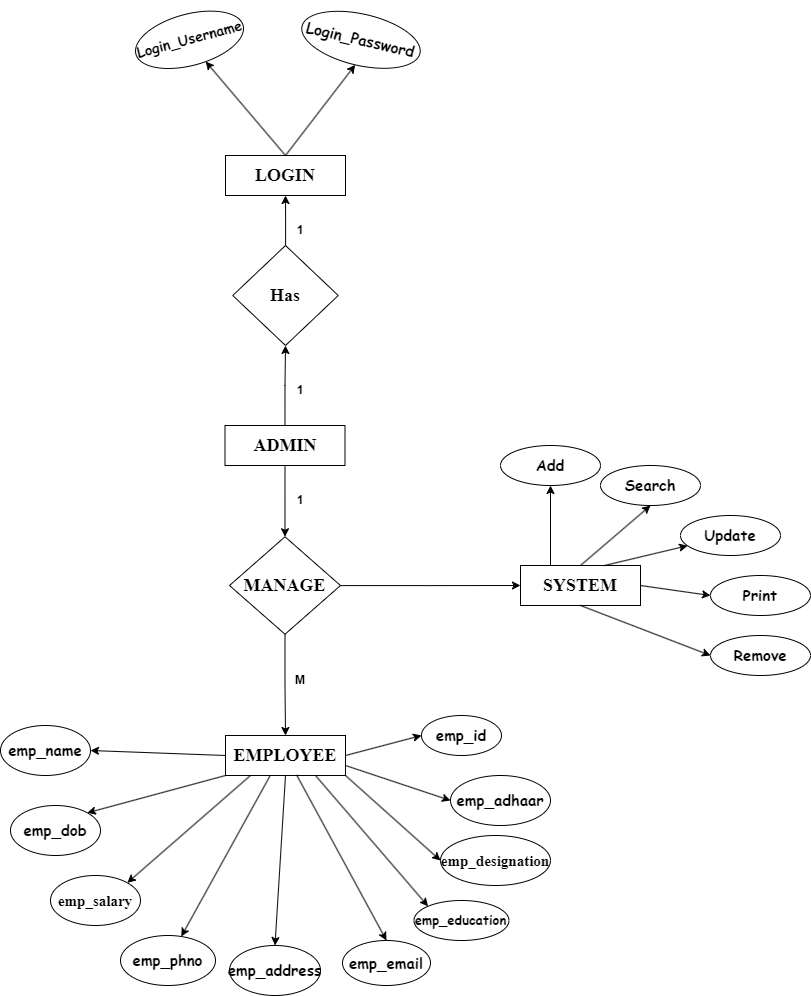

The diagram above was exported from draw.io. Its source (the exported page's mxGraphModel, read from the mxfile embedded in the PNG):
<mxGraphModel dx="1434" dy="1882" grid="1" gridSize="10" guides="1" tooltips="1" connect="1" arrows="1" fold="1" page="1" pageScale="1" pageWidth="850" pageHeight="1100" math="0" shadow="0" extFonts="Permanent Marker^https://fonts.googleapis.com/css?family=Permanent+Marker">
  <root>
    <mxCell id="0" />
    <mxCell id="1" parent="0" />
    <mxCell id="8xNLFjKj0N6AfwRRy0hE-3" style="edgeStyle=orthogonalEdgeStyle;rounded=0;orthogonalLoop=1;jettySize=auto;html=1;entryX=0.5;entryY=1;entryDx=0;entryDy=0;" parent="1" source="8xNLFjKj0N6AfwRRy0hE-1" target="8xNLFjKj0N6AfwRRy0hE-2" edge="1">
      <mxGeometry relative="1" as="geometry" />
    </mxCell>
    <mxCell id="8xNLFjKj0N6AfwRRy0hE-41" style="edgeStyle=orthogonalEdgeStyle;rounded=0;orthogonalLoop=1;jettySize=auto;html=1;" parent="1" source="8xNLFjKj0N6AfwRRy0hE-1" target="8xNLFjKj0N6AfwRRy0hE-12" edge="1">
      <mxGeometry relative="1" as="geometry" />
    </mxCell>
    <mxCell id="8xNLFjKj0N6AfwRRy0hE-1" value="&lt;b&gt;&lt;font face=&quot;Times New Roman&quot; style=&quot;font-size: 18px;&quot;&gt;ADMIN&lt;/font&gt;&lt;/b&gt;" style="rounded=0;whiteSpace=wrap;html=1;" parent="1" vertex="1">
      <mxGeometry x="374.5" y="340" width="120" height="40" as="geometry" />
    </mxCell>
    <mxCell id="8xNLFjKj0N6AfwRRy0hE-5" style="edgeStyle=orthogonalEdgeStyle;rounded=0;orthogonalLoop=1;jettySize=auto;html=1;entryX=0.5;entryY=1;entryDx=0;entryDy=0;" parent="1" source="8xNLFjKj0N6AfwRRy0hE-2" target="8xNLFjKj0N6AfwRRy0hE-4" edge="1">
      <mxGeometry relative="1" as="geometry" />
    </mxCell>
    <mxCell id="8xNLFjKj0N6AfwRRy0hE-2" value="&lt;b&gt;&lt;font face=&quot;Times New Roman&quot; style=&quot;font-size: 18px;&quot;&gt;Has&lt;/font&gt;&lt;/b&gt;" style="rhombus;whiteSpace=wrap;html=1;" parent="1" vertex="1">
      <mxGeometry x="382.25" y="160" width="105.5" height="100" as="geometry" />
    </mxCell>
    <mxCell id="8xNLFjKj0N6AfwRRy0hE-4" value="&lt;font face=&quot;Times New Roman&quot; size=&quot;1&quot;&gt;&lt;b style=&quot;font-size: 18px;&quot;&gt;LOGIN&lt;/b&gt;&lt;/font&gt;" style="rounded=0;whiteSpace=wrap;html=1;" parent="1" vertex="1">
      <mxGeometry x="375" y="70" width="120" height="40" as="geometry" />
    </mxCell>
    <mxCell id="8xNLFjKj0N6AfwRRy0hE-6" value="&lt;font style=&quot;font-size: 14px;&quot; face=&quot;Comic Sans MS&quot;&gt;&lt;b&gt;Login_Username&lt;/b&gt;&lt;/font&gt;" style="ellipse;whiteSpace=wrap;html=1;rotation=-15;" parent="1" vertex="1">
      <mxGeometry x="283.55" y="-71.39" width="110.95" height="51.39" as="geometry" />
    </mxCell>
    <mxCell id="8xNLFjKj0N6AfwRRy0hE-8" value="" style="endArrow=classic;html=1;rounded=0;exitX=0.5;exitY=0;exitDx=0;exitDy=0;entryX=0.59;entryY=0.989;entryDx=0;entryDy=0;entryPerimeter=0;" parent="1" source="8xNLFjKj0N6AfwRRy0hE-4" target="8xNLFjKj0N6AfwRRy0hE-6" edge="1">
      <mxGeometry width="50" height="50" relative="1" as="geometry">
        <mxPoint x="400" y="160" as="sourcePoint" />
        <mxPoint x="450" y="110" as="targetPoint" />
      </mxGeometry>
    </mxCell>
    <mxCell id="8xNLFjKj0N6AfwRRy0hE-9" value="&lt;font style=&quot;font-size: 15px;&quot; face=&quot;Comic Sans MS&quot;&gt;&lt;b&gt;Login_Password&lt;/b&gt;&lt;/font&gt;" style="ellipse;whiteSpace=wrap;html=1;rotation=13;" parent="1" vertex="1">
      <mxGeometry x="450.03000000000003" y="-71.39" width="120.95" height="51.39" as="geometry" />
    </mxCell>
    <mxCell id="8xNLFjKj0N6AfwRRy0hE-10" value="" style="endArrow=classic;html=1;rounded=0;entryX=0.5;entryY=1;entryDx=0;entryDy=0;exitX=0.5;exitY=0;exitDx=0;exitDy=0;" parent="1" source="8xNLFjKj0N6AfwRRy0hE-4" target="8xNLFjKj0N6AfwRRy0hE-9" edge="1">
      <mxGeometry width="50" height="50" relative="1" as="geometry">
        <mxPoint x="450" y="120" as="sourcePoint" />
        <mxPoint x="450" y="110" as="targetPoint" />
      </mxGeometry>
    </mxCell>
    <mxCell id="8xNLFjKj0N6AfwRRy0hE-17" style="edgeStyle=orthogonalEdgeStyle;rounded=0;orthogonalLoop=1;jettySize=auto;html=1;" parent="1" source="8xNLFjKj0N6AfwRRy0hE-12" target="8xNLFjKj0N6AfwRRy0hE-14" edge="1">
      <mxGeometry relative="1" as="geometry" />
    </mxCell>
    <mxCell id="3NjMS-Z6baAmbH8hVeA0-2" style="edgeStyle=orthogonalEdgeStyle;rounded=0;orthogonalLoop=1;jettySize=auto;html=1;entryX=0;entryY=0.5;entryDx=0;entryDy=0;" parent="1" source="8xNLFjKj0N6AfwRRy0hE-12" target="3NjMS-Z6baAmbH8hVeA0-1" edge="1">
      <mxGeometry relative="1" as="geometry" />
    </mxCell>
    <mxCell id="8xNLFjKj0N6AfwRRy0hE-12" value="&lt;font face=&quot;Times New Roman&quot; size=&quot;1&quot;&gt;&lt;b style=&quot;font-size: 18px;&quot;&gt;MANAGE&lt;/b&gt;&lt;/font&gt;" style="rhombus;whiteSpace=wrap;html=1;" parent="1" vertex="1">
      <mxGeometry x="379" y="451.25" width="111" height="97.5" as="geometry" />
    </mxCell>
    <mxCell id="8xNLFjKj0N6AfwRRy0hE-14" value="&lt;b style=&quot;&quot;&gt;&lt;font style=&quot;font-size: 18px;&quot; face=&quot;Times New Roman&quot;&gt;EMPLOYEE&lt;/font&gt;&lt;/b&gt;" style="rounded=0;whiteSpace=wrap;html=1;" parent="1" vertex="1">
      <mxGeometry x="375" y="650" width="120" height="40" as="geometry" />
    </mxCell>
    <mxCell id="8xNLFjKj0N6AfwRRy0hE-21" value="&lt;font face=&quot;Comic Sans MS&quot; style=&quot;font-size: 15px;&quot;&gt;&lt;b&gt;emp_phno&lt;/b&gt;&lt;/font&gt;" style="ellipse;whiteSpace=wrap;html=1;" parent="1" vertex="1">
      <mxGeometry x="270" y="850" width="95" height="50" as="geometry" />
    </mxCell>
    <mxCell id="8xNLFjKj0N6AfwRRy0hE-22" value="&lt;font face=&quot;Comic Sans MS&quot; style=&quot;font-size: 15px;&quot;&gt;&lt;b&gt;emp_address&lt;/b&gt;&lt;/font&gt;" style="ellipse;whiteSpace=wrap;html=1;" parent="1" vertex="1">
      <mxGeometry x="379" y="860" width="91" height="50" as="geometry" />
    </mxCell>
    <mxCell id="8xNLFjKj0N6AfwRRy0hE-23" value="&lt;font face=&quot;Comic Sans MS&quot; style=&quot;font-size: 15px;&quot;&gt;&lt;b&gt;emp_name&lt;/b&gt;&lt;/font&gt;" style="ellipse;whiteSpace=wrap;html=1;" parent="1" vertex="1">
      <mxGeometry x="150" y="640" width="90" height="50" as="geometry" />
    </mxCell>
    <mxCell id="8xNLFjKj0N6AfwRRy0hE-24" value="&lt;font face=&quot;Comic Sans MS&quot; style=&quot;font-size: 15px;&quot;&gt;&lt;b&gt;emp_adhaar&lt;/b&gt;&lt;/font&gt;" style="ellipse;whiteSpace=wrap;html=1;" parent="1" vertex="1">
      <mxGeometry x="600" y="690" width="100" height="50" as="geometry" />
    </mxCell>
    <mxCell id="8xNLFjKj0N6AfwRRy0hE-25" value="&lt;font face=&quot;Comic Sans MS&quot; style=&quot;font-size: 15px;&quot;&gt;&lt;b&gt;emp_dob&lt;/b&gt;&lt;/font&gt;" style="ellipse;whiteSpace=wrap;html=1;" parent="1" vertex="1">
      <mxGeometry x="160" y="720" width="90" height="50" as="geometry" />
    </mxCell>
    <mxCell id="8xNLFjKj0N6AfwRRy0hE-26" value="&lt;font face=&quot;Comic Sans MS&quot; style=&quot;font-size: 15px;&quot;&gt;&lt;b&gt;emp_id&lt;/b&gt;&lt;/font&gt;" style="ellipse;whiteSpace=wrap;html=1;" parent="1" vertex="1">
      <mxGeometry x="570.98" y="630" width="80" height="40" as="geometry" />
    </mxCell>
    <mxCell id="8xNLFjKj0N6AfwRRy0hE-27" value="&lt;font face=&quot;Times New Roman&quot; style=&quot;font-size: 15px;&quot;&gt;&lt;b&gt;emp_designation&lt;/b&gt;&lt;/font&gt;" style="ellipse;whiteSpace=wrap;html=1;" parent="1" vertex="1">
      <mxGeometry x="590" y="750" width="110" height="50" as="geometry" />
    </mxCell>
    <mxCell id="8xNLFjKj0N6AfwRRy0hE-28" value="&lt;font face=&quot;Comic Sans MS&quot; style=&quot;font-size: 13px;&quot;&gt;&lt;b&gt;emp_education&lt;/b&gt;&lt;/font&gt;" style="ellipse;whiteSpace=wrap;html=1;" parent="1" vertex="1">
      <mxGeometry x="563.48" y="815" width="95" height="40" as="geometry" />
    </mxCell>
    <mxCell id="8xNLFjKj0N6AfwRRy0hE-29" value="&lt;font face=&quot;Comic Sans MS&quot; style=&quot;font-size: 15px;&quot;&gt;&lt;b&gt;emp_email&lt;/b&gt;&lt;/font&gt;" style="ellipse;whiteSpace=wrap;html=1;" parent="1" vertex="1">
      <mxGeometry x="491.98" y="855" width="88.02" height="45" as="geometry" />
    </mxCell>
    <mxCell id="8xNLFjKj0N6AfwRRy0hE-30" value="&lt;font face=&quot;Times New Roman&quot; style=&quot;font-size: 15px;&quot;&gt;&lt;b&gt;emp_salary&lt;/b&gt;&lt;/font&gt;" style="ellipse;whiteSpace=wrap;html=1;" parent="1" vertex="1">
      <mxGeometry x="200" y="790" width="90" height="50" as="geometry" />
    </mxCell>
    <mxCell id="8xNLFjKj0N6AfwRRy0hE-31" value="" style="endArrow=classic;html=1;rounded=0;entryX=1;entryY=0.5;entryDx=0;entryDy=0;exitX=0;exitY=0.5;exitDx=0;exitDy=0;" parent="1" source="8xNLFjKj0N6AfwRRy0hE-14" target="8xNLFjKj0N6AfwRRy0hE-23" edge="1">
      <mxGeometry width="50" height="50" relative="1" as="geometry">
        <mxPoint x="360" y="710" as="sourcePoint" />
        <mxPoint x="391" y="700" as="targetPoint" />
      </mxGeometry>
    </mxCell>
    <mxCell id="8xNLFjKj0N6AfwRRy0hE-32" value="" style="endArrow=classic;html=1;rounded=0;exitX=0;exitY=1;exitDx=0;exitDy=0;entryX=1;entryY=0;entryDx=0;entryDy=0;" parent="1" source="8xNLFjKj0N6AfwRRy0hE-14" target="8xNLFjKj0N6AfwRRy0hE-25" edge="1">
      <mxGeometry width="50" height="50" relative="1" as="geometry">
        <mxPoint x="410" y="790" as="sourcePoint" />
        <mxPoint x="460" y="740" as="targetPoint" />
      </mxGeometry>
    </mxCell>
    <mxCell id="8xNLFjKj0N6AfwRRy0hE-33" value="" style="endArrow=classic;html=1;rounded=0;exitX=0.208;exitY=1;exitDx=0;exitDy=0;exitPerimeter=0;entryX=1;entryY=0;entryDx=0;entryDy=0;" parent="1" source="8xNLFjKj0N6AfwRRy0hE-14" target="8xNLFjKj0N6AfwRRy0hE-30" edge="1">
      <mxGeometry width="50" height="50" relative="1" as="geometry">
        <mxPoint x="420" y="800" as="sourcePoint" />
        <mxPoint x="470" y="750" as="targetPoint" />
      </mxGeometry>
    </mxCell>
    <mxCell id="8xNLFjKj0N6AfwRRy0hE-34" value="" style="endArrow=classic;html=1;rounded=0;exitX=0.371;exitY=1.008;exitDx=0;exitDy=0;exitPerimeter=0;" parent="1" source="8xNLFjKj0N6AfwRRy0hE-14" target="8xNLFjKj0N6AfwRRy0hE-21" edge="1">
      <mxGeometry width="50" height="50" relative="1" as="geometry">
        <mxPoint x="430" y="810" as="sourcePoint" />
        <mxPoint x="480" y="760" as="targetPoint" />
      </mxGeometry>
    </mxCell>
    <mxCell id="8xNLFjKj0N6AfwRRy0hE-35" value="" style="endArrow=classic;html=1;rounded=0;entryX=0;entryY=0.5;entryDx=0;entryDy=0;exitX=1;exitY=0.5;exitDx=0;exitDy=0;" parent="1" source="8xNLFjKj0N6AfwRRy0hE-14" target="8xNLFjKj0N6AfwRRy0hE-26" edge="1">
      <mxGeometry width="50" height="50" relative="1" as="geometry">
        <mxPoint x="440" y="820" as="sourcePoint" />
        <mxPoint x="490" y="770" as="targetPoint" />
      </mxGeometry>
    </mxCell>
    <mxCell id="8xNLFjKj0N6AfwRRy0hE-36" value="" style="endArrow=classic;html=1;rounded=0;entryX=0;entryY=0.5;entryDx=0;entryDy=0;exitX=1;exitY=0.75;exitDx=0;exitDy=0;" parent="1" source="8xNLFjKj0N6AfwRRy0hE-14" target="8xNLFjKj0N6AfwRRy0hE-24" edge="1">
      <mxGeometry width="50" height="50" relative="1" as="geometry">
        <mxPoint x="450" y="830" as="sourcePoint" />
        <mxPoint x="500" y="780" as="targetPoint" />
      </mxGeometry>
    </mxCell>
    <mxCell id="8xNLFjKj0N6AfwRRy0hE-37" value="" style="endArrow=classic;html=1;rounded=0;entryX=0;entryY=0.5;entryDx=0;entryDy=0;exitX=1;exitY=1;exitDx=0;exitDy=0;" parent="1" source="8xNLFjKj0N6AfwRRy0hE-14" target="8xNLFjKj0N6AfwRRy0hE-27" edge="1">
      <mxGeometry width="50" height="50" relative="1" as="geometry">
        <mxPoint x="460" y="840" as="sourcePoint" />
        <mxPoint x="510" y="790" as="targetPoint" />
      </mxGeometry>
    </mxCell>
    <mxCell id="8xNLFjKj0N6AfwRRy0hE-38" value="" style="endArrow=classic;html=1;rounded=0;exitX=0.5;exitY=1;exitDx=0;exitDy=0;entryX=0.5;entryY=0;entryDx=0;entryDy=0;" parent="1" source="8xNLFjKj0N6AfwRRy0hE-14" target="8xNLFjKj0N6AfwRRy0hE-22" edge="1">
      <mxGeometry width="50" height="50" relative="1" as="geometry">
        <mxPoint x="470" y="850" as="sourcePoint" />
        <mxPoint x="520" y="800" as="targetPoint" />
      </mxGeometry>
    </mxCell>
    <mxCell id="8xNLFjKj0N6AfwRRy0hE-39" value="" style="endArrow=classic;html=1;rounded=0;exitX=0.75;exitY=1;exitDx=0;exitDy=0;entryX=0;entryY=0;entryDx=0;entryDy=0;" parent="1" source="8xNLFjKj0N6AfwRRy0hE-14" target="8xNLFjKj0N6AfwRRy0hE-28" edge="1">
      <mxGeometry width="50" height="50" relative="1" as="geometry">
        <mxPoint x="480" y="860" as="sourcePoint" />
        <mxPoint x="530" y="810" as="targetPoint" />
      </mxGeometry>
    </mxCell>
    <mxCell id="8xNLFjKj0N6AfwRRy0hE-40" value="" style="endArrow=classic;html=1;rounded=0;exitX=0.593;exitY=0.988;exitDx=0;exitDy=0;exitPerimeter=0;entryX=0.5;entryY=0;entryDx=0;entryDy=0;" parent="1" source="8xNLFjKj0N6AfwRRy0hE-14" target="8xNLFjKj0N6AfwRRy0hE-29" edge="1">
      <mxGeometry width="50" height="50" relative="1" as="geometry">
        <mxPoint x="490" y="870" as="sourcePoint" />
        <mxPoint x="540" y="820" as="targetPoint" />
      </mxGeometry>
    </mxCell>
    <mxCell id="twgOf43haujVbf80pyNU-7" style="edgeStyle=orthogonalEdgeStyle;rounded=0;orthogonalLoop=1;jettySize=auto;html=1;exitX=0.25;exitY=0;exitDx=0;exitDy=0;entryX=0.5;entryY=1;entryDx=0;entryDy=0;" parent="1" source="3NjMS-Z6baAmbH8hVeA0-1" target="twgOf43haujVbf80pyNU-8" edge="1">
      <mxGeometry relative="1" as="geometry">
        <mxPoint x="700" y="420" as="targetPoint" />
      </mxGeometry>
    </mxCell>
    <mxCell id="3NjMS-Z6baAmbH8hVeA0-1" value="&lt;b style=&quot;&quot;&gt;&lt;font style=&quot;font-size: 18px;&quot; face=&quot;Times New Roman&quot;&gt;SYSTEM&lt;/font&gt;&lt;/b&gt;" style="rounded=0;whiteSpace=wrap;html=1;" parent="1" vertex="1">
      <mxGeometry x="670" y="480" width="120" height="40" as="geometry" />
    </mxCell>
    <mxCell id="3NjMS-Z6baAmbH8hVeA0-4" value="&lt;font style=&quot;font-size: 15px;&quot; face=&quot;Comic Sans MS&quot;&gt;&lt;b&gt;Search&lt;/b&gt;&lt;/font&gt;" style="ellipse;whiteSpace=wrap;html=1;" parent="1" vertex="1">
      <mxGeometry x="750" y="380" width="100" height="40" as="geometry" />
    </mxCell>
    <mxCell id="3NjMS-Z6baAmbH8hVeA0-6" value="" style="endArrow=classic;html=1;rounded=0;entryX=0.5;entryY=1;entryDx=0;entryDy=0;exitX=0.5;exitY=0;exitDx=0;exitDy=0;" parent="1" source="3NjMS-Z6baAmbH8hVeA0-1" target="3NjMS-Z6baAmbH8hVeA0-4" edge="1">
      <mxGeometry width="50" height="50" relative="1" as="geometry">
        <mxPoint x="620" y="550" as="sourcePoint" />
        <mxPoint x="670" y="500" as="targetPoint" />
      </mxGeometry>
    </mxCell>
    <mxCell id="3NjMS-Z6baAmbH8hVeA0-7" value="&lt;font face=&quot;Comic Sans MS&quot;&gt;&lt;span style=&quot;font-size: 15px;&quot;&gt;&lt;b&gt;Update&lt;/b&gt;&lt;/span&gt;&lt;/font&gt;" style="ellipse;whiteSpace=wrap;html=1;" parent="1" vertex="1">
      <mxGeometry x="830" y="430" width="100" height="40" as="geometry" />
    </mxCell>
    <mxCell id="3NjMS-Z6baAmbH8hVeA0-8" value="" style="endArrow=classic;html=1;rounded=0;exitX=0.7;exitY=0;exitDx=0;exitDy=0;exitPerimeter=0;" parent="1" source="3NjMS-Z6baAmbH8hVeA0-1" target="3NjMS-Z6baAmbH8hVeA0-7" edge="1">
      <mxGeometry width="50" height="50" relative="1" as="geometry">
        <mxPoint x="620" y="550" as="sourcePoint" />
        <mxPoint x="670" y="500" as="targetPoint" />
      </mxGeometry>
    </mxCell>
    <mxCell id="3NjMS-Z6baAmbH8hVeA0-9" value="&lt;font face=&quot;Comic Sans MS&quot;&gt;&lt;span style=&quot;font-size: 15px;&quot;&gt;&lt;b&gt;Print&lt;/b&gt;&lt;/span&gt;&lt;/font&gt;" style="ellipse;whiteSpace=wrap;html=1;" parent="1" vertex="1">
      <mxGeometry x="860" y="490" width="100" height="40" as="geometry" />
    </mxCell>
    <mxCell id="3NjMS-Z6baAmbH8hVeA0-10" value="" style="endArrow=classic;html=1;rounded=0;entryX=0;entryY=0.5;entryDx=0;entryDy=0;exitX=1;exitY=0.5;exitDx=0;exitDy=0;" parent="1" source="3NjMS-Z6baAmbH8hVeA0-1" target="3NjMS-Z6baAmbH8hVeA0-9" edge="1">
      <mxGeometry width="50" height="50" relative="1" as="geometry">
        <mxPoint x="620" y="450" as="sourcePoint" />
        <mxPoint x="670" y="400" as="targetPoint" />
      </mxGeometry>
    </mxCell>
    <mxCell id="twgOf43haujVbf80pyNU-1" value="&lt;b&gt;M&lt;/b&gt;" style="text;html=1;strokeColor=none;fillColor=none;align=center;verticalAlign=middle;whiteSpace=wrap;rounded=0;" parent="1" vertex="1">
      <mxGeometry x="420" y="580" width="60" height="30" as="geometry" />
    </mxCell>
    <mxCell id="twgOf43haujVbf80pyNU-2" value="&lt;b&gt;1&lt;/b&gt;" style="text;html=1;strokeColor=none;fillColor=none;align=center;verticalAlign=middle;whiteSpace=wrap;rounded=0;" parent="1" vertex="1">
      <mxGeometry x="420" y="400" width="60" height="30" as="geometry" />
    </mxCell>
    <mxCell id="twgOf43haujVbf80pyNU-4" value="&lt;b&gt;1&lt;/b&gt;" style="text;html=1;strokeColor=none;fillColor=none;align=center;verticalAlign=middle;whiteSpace=wrap;rounded=0;" parent="1" vertex="1">
      <mxGeometry x="420" y="290" width="60" height="30" as="geometry" />
    </mxCell>
    <mxCell id="twgOf43haujVbf80pyNU-5" value="" style="endArrow=classic;html=1;rounded=0;exitX=0.5;exitY=1;exitDx=0;exitDy=0;" parent="1" source="3NjMS-Z6baAmbH8hVeA0-1" edge="1">
      <mxGeometry width="50" height="50" relative="1" as="geometry">
        <mxPoint x="740" y="490" as="sourcePoint" />
        <mxPoint x="860" y="570" as="targetPoint" />
      </mxGeometry>
    </mxCell>
    <mxCell id="twgOf43haujVbf80pyNU-6" value="&lt;font face=&quot;Comic Sans MS&quot;&gt;&lt;span style=&quot;font-size: 15px;&quot;&gt;&lt;b&gt;Remove&lt;/b&gt;&lt;/span&gt;&lt;/font&gt;" style="ellipse;whiteSpace=wrap;html=1;" parent="1" vertex="1">
      <mxGeometry x="860" y="550" width="100" height="40" as="geometry" />
    </mxCell>
    <mxCell id="twgOf43haujVbf80pyNU-8" value="&lt;font face=&quot;Comic Sans MS&quot;&gt;&lt;span style=&quot;font-size: 15px;&quot;&gt;&lt;b&gt;Add&lt;/b&gt;&lt;/span&gt;&lt;/font&gt;" style="ellipse;whiteSpace=wrap;html=1;" parent="1" vertex="1">
      <mxGeometry x="650" y="360" width="100" height="40" as="geometry" />
    </mxCell>
    <mxCell id="xrVBTfJgZ9TZblpWNb3_-1" value="&lt;b&gt;1&lt;/b&gt;" style="text;html=1;strokeColor=none;fillColor=none;align=center;verticalAlign=middle;whiteSpace=wrap;rounded=0;" vertex="1" parent="1">
      <mxGeometry x="420" y="130" width="60" height="30" as="geometry" />
    </mxCell>
  </root>
</mxGraphModel>